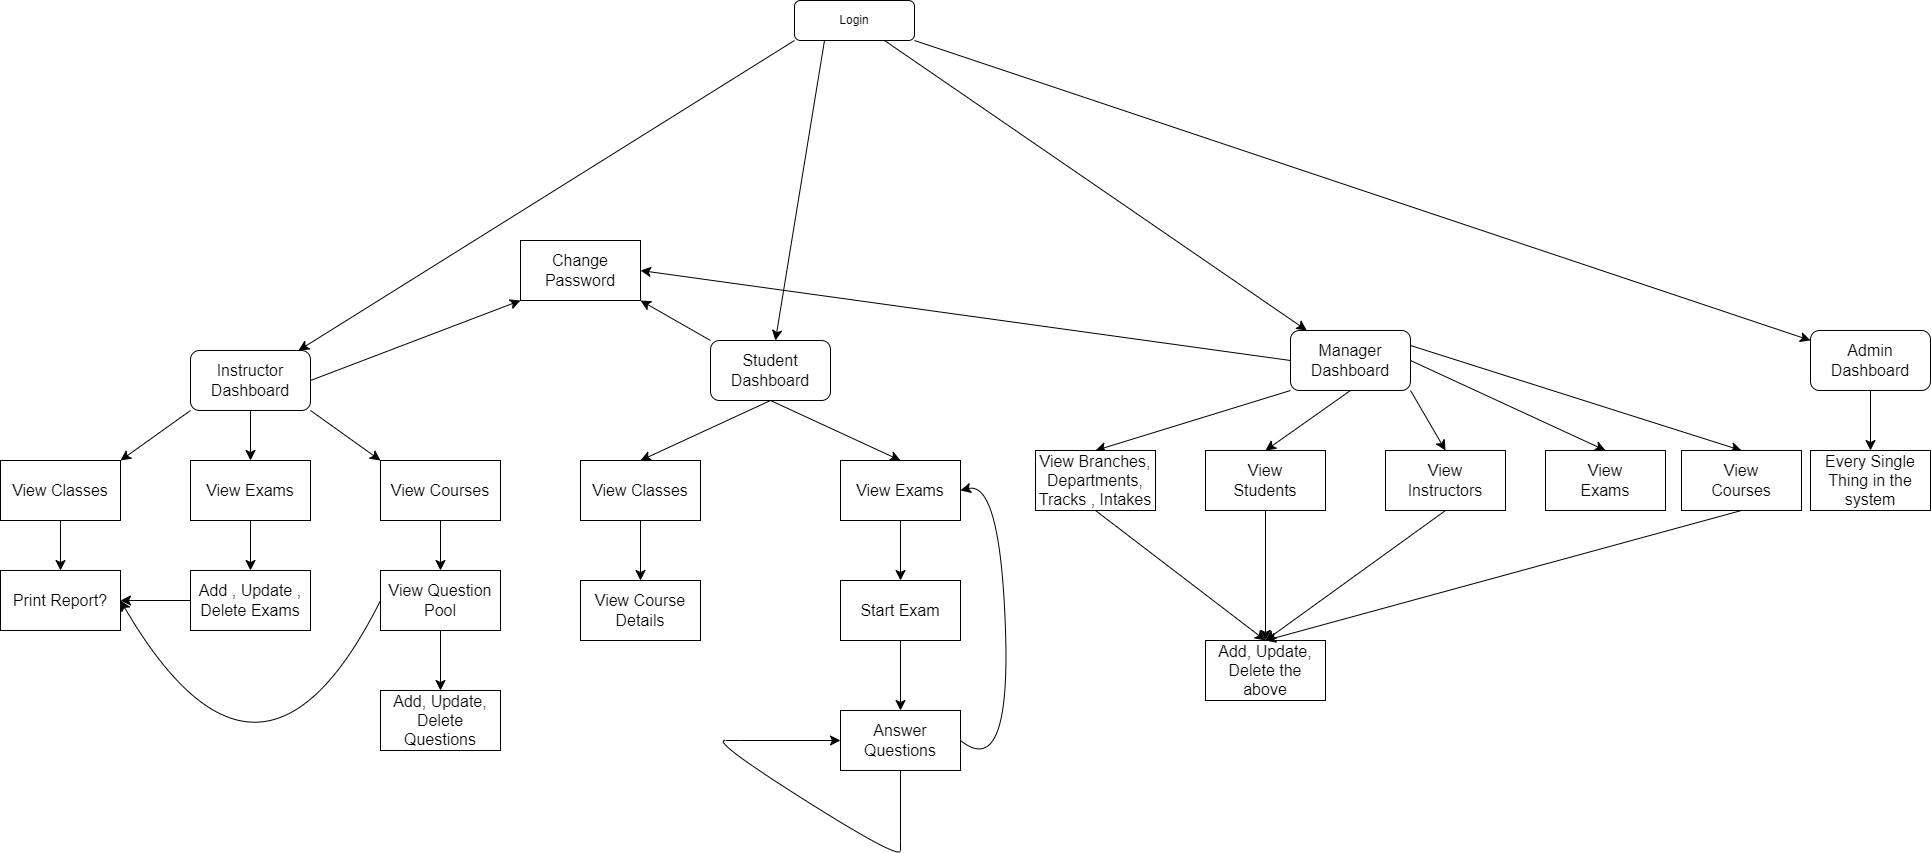

The diagram above was exported from draw.io. Its source (the exported page's mxGraphModel, read from the mxfile embedded in the PNG):
<mxGraphModel dx="1877" dy="619" grid="1" gridSize="10" guides="1" tooltips="1" connect="1" arrows="1" fold="1" page="1" pageScale="1" pageWidth="827" pageHeight="1169" math="0" shadow="0">
  <root>
    <mxCell id="WIyWlLk6GJQsqaUBKTNV-0" />
    <mxCell id="WIyWlLk6GJQsqaUBKTNV-1" parent="WIyWlLk6GJQsqaUBKTNV-0" />
    <mxCell id="SOpDnMdEjGRkLXrRBNMd-4" style="edgeStyle=none;curved=1;rounded=0;orthogonalLoop=1;jettySize=auto;html=1;exitX=0;exitY=1;exitDx=0;exitDy=0;fontSize=12;startSize=8;endSize=8;" parent="WIyWlLk6GJQsqaUBKTNV-1" source="WIyWlLk6GJQsqaUBKTNV-3" target="SOpDnMdEjGRkLXrRBNMd-0" edge="1">
      <mxGeometry relative="1" as="geometry" />
    </mxCell>
    <mxCell id="SOpDnMdEjGRkLXrRBNMd-5" style="edgeStyle=none;curved=1;rounded=0;orthogonalLoop=1;jettySize=auto;html=1;exitX=0.25;exitY=1;exitDx=0;exitDy=0;fontSize=12;startSize=8;endSize=8;" parent="WIyWlLk6GJQsqaUBKTNV-1" source="WIyWlLk6GJQsqaUBKTNV-3" target="SOpDnMdEjGRkLXrRBNMd-1" edge="1">
      <mxGeometry relative="1" as="geometry" />
    </mxCell>
    <mxCell id="SOpDnMdEjGRkLXrRBNMd-6" style="edgeStyle=none;curved=1;rounded=0;orthogonalLoop=1;jettySize=auto;html=1;exitX=0.75;exitY=1;exitDx=0;exitDy=0;fontSize=12;startSize=8;endSize=8;" parent="WIyWlLk6GJQsqaUBKTNV-1" source="WIyWlLk6GJQsqaUBKTNV-3" target="SOpDnMdEjGRkLXrRBNMd-2" edge="1">
      <mxGeometry relative="1" as="geometry" />
    </mxCell>
    <mxCell id="SOpDnMdEjGRkLXrRBNMd-7" style="edgeStyle=none;curved=1;rounded=0;orthogonalLoop=1;jettySize=auto;html=1;exitX=1;exitY=1;exitDx=0;exitDy=0;fontSize=12;startSize=8;endSize=8;" parent="WIyWlLk6GJQsqaUBKTNV-1" source="WIyWlLk6GJQsqaUBKTNV-3" target="SOpDnMdEjGRkLXrRBNMd-3" edge="1">
      <mxGeometry relative="1" as="geometry" />
    </mxCell>
    <mxCell id="WIyWlLk6GJQsqaUBKTNV-3" value="Login" style="rounded=1;whiteSpace=wrap;html=1;fontSize=12;glass=0;strokeWidth=1;shadow=0;" parent="WIyWlLk6GJQsqaUBKTNV-1" vertex="1">
      <mxGeometry x="354" y="40" width="120" height="40" as="geometry" />
    </mxCell>
    <mxCell id="SOpDnMdEjGRkLXrRBNMd-12" style="edgeStyle=none;curved=1;rounded=0;orthogonalLoop=1;jettySize=auto;html=1;exitX=0;exitY=1;exitDx=0;exitDy=0;entryX=1;entryY=0;entryDx=0;entryDy=0;fontSize=12;startSize=8;endSize=8;" parent="WIyWlLk6GJQsqaUBKTNV-1" source="SOpDnMdEjGRkLXrRBNMd-0" target="SOpDnMdEjGRkLXrRBNMd-9" edge="1">
      <mxGeometry relative="1" as="geometry" />
    </mxCell>
    <mxCell id="SOpDnMdEjGRkLXrRBNMd-13" style="edgeStyle=none;curved=1;rounded=0;orthogonalLoop=1;jettySize=auto;html=1;exitX=0.5;exitY=1;exitDx=0;exitDy=0;fontSize=12;startSize=8;endSize=8;" parent="WIyWlLk6GJQsqaUBKTNV-1" source="SOpDnMdEjGRkLXrRBNMd-0" target="SOpDnMdEjGRkLXrRBNMd-10" edge="1">
      <mxGeometry relative="1" as="geometry" />
    </mxCell>
    <mxCell id="SOpDnMdEjGRkLXrRBNMd-14" style="edgeStyle=none;curved=1;rounded=0;orthogonalLoop=1;jettySize=auto;html=1;exitX=1;exitY=1;exitDx=0;exitDy=0;entryX=0;entryY=0;entryDx=0;entryDy=0;fontSize=12;startSize=8;endSize=8;" parent="WIyWlLk6GJQsqaUBKTNV-1" source="SOpDnMdEjGRkLXrRBNMd-0" target="SOpDnMdEjGRkLXrRBNMd-11" edge="1">
      <mxGeometry relative="1" as="geometry" />
    </mxCell>
    <mxCell id="SOpDnMdEjGRkLXrRBNMd-49" style="edgeStyle=none;curved=1;rounded=0;orthogonalLoop=1;jettySize=auto;html=1;exitX=1;exitY=0.5;exitDx=0;exitDy=0;entryX=0;entryY=1;entryDx=0;entryDy=0;fontSize=12;startSize=8;endSize=8;" parent="WIyWlLk6GJQsqaUBKTNV-1" source="SOpDnMdEjGRkLXrRBNMd-0" target="SOpDnMdEjGRkLXrRBNMd-44" edge="1">
      <mxGeometry relative="1" as="geometry" />
    </mxCell>
    <mxCell id="SOpDnMdEjGRkLXrRBNMd-0" value="Instructor&lt;br&gt;Dashboard" style="rounded=1;whiteSpace=wrap;html=1;fontSize=16;" parent="WIyWlLk6GJQsqaUBKTNV-1" vertex="1">
      <mxGeometry x="-250" y="390" width="120" height="60" as="geometry" />
    </mxCell>
    <mxCell id="SOpDnMdEjGRkLXrRBNMd-32" style="edgeStyle=none;curved=1;rounded=0;orthogonalLoop=1;jettySize=auto;html=1;exitX=0.5;exitY=1;exitDx=0;exitDy=0;entryX=0.5;entryY=0;entryDx=0;entryDy=0;fontSize=12;startSize=8;endSize=8;" parent="WIyWlLk6GJQsqaUBKTNV-1" source="SOpDnMdEjGRkLXrRBNMd-1" target="SOpDnMdEjGRkLXrRBNMd-29" edge="1">
      <mxGeometry relative="1" as="geometry" />
    </mxCell>
    <mxCell id="SOpDnMdEjGRkLXrRBNMd-34" style="edgeStyle=none;curved=1;rounded=0;orthogonalLoop=1;jettySize=auto;html=1;exitX=0.5;exitY=1;exitDx=0;exitDy=0;entryX=0.5;entryY=0;entryDx=0;entryDy=0;fontSize=12;startSize=8;endSize=8;" parent="WIyWlLk6GJQsqaUBKTNV-1" source="SOpDnMdEjGRkLXrRBNMd-1" target="SOpDnMdEjGRkLXrRBNMd-28" edge="1">
      <mxGeometry relative="1" as="geometry" />
    </mxCell>
    <mxCell id="SOpDnMdEjGRkLXrRBNMd-48" style="edgeStyle=none;curved=1;rounded=0;orthogonalLoop=1;jettySize=auto;html=1;exitX=0;exitY=0;exitDx=0;exitDy=0;entryX=1;entryY=1;entryDx=0;entryDy=0;fontSize=12;startSize=8;endSize=8;" parent="WIyWlLk6GJQsqaUBKTNV-1" source="SOpDnMdEjGRkLXrRBNMd-1" target="SOpDnMdEjGRkLXrRBNMd-44" edge="1">
      <mxGeometry relative="1" as="geometry" />
    </mxCell>
    <mxCell id="SOpDnMdEjGRkLXrRBNMd-1" value="Student&lt;br&gt;Dashboard" style="rounded=1;whiteSpace=wrap;html=1;fontSize=16;" parent="WIyWlLk6GJQsqaUBKTNV-1" vertex="1">
      <mxGeometry x="270" y="380" width="120" height="60" as="geometry" />
    </mxCell>
    <mxCell id="SOpDnMdEjGRkLXrRBNMd-50" style="edgeStyle=none;curved=1;rounded=0;orthogonalLoop=1;jettySize=auto;html=1;exitX=0;exitY=0.5;exitDx=0;exitDy=0;entryX=1;entryY=0.5;entryDx=0;entryDy=0;fontSize=12;startSize=8;endSize=8;" parent="WIyWlLk6GJQsqaUBKTNV-1" source="SOpDnMdEjGRkLXrRBNMd-2" target="SOpDnMdEjGRkLXrRBNMd-44" edge="1">
      <mxGeometry relative="1" as="geometry" />
    </mxCell>
    <mxCell id="SOpDnMdEjGRkLXrRBNMd-52" style="edgeStyle=none;curved=1;rounded=0;orthogonalLoop=1;jettySize=auto;html=1;exitX=0;exitY=1;exitDx=0;exitDy=0;entryX=0.5;entryY=0;entryDx=0;entryDy=0;fontSize=12;startSize=8;endSize=8;" parent="WIyWlLk6GJQsqaUBKTNV-1" source="SOpDnMdEjGRkLXrRBNMd-2" target="SOpDnMdEjGRkLXrRBNMd-42" edge="1">
      <mxGeometry relative="1" as="geometry" />
    </mxCell>
    <mxCell id="SOpDnMdEjGRkLXrRBNMd-59" style="edgeStyle=none;curved=1;rounded=0;orthogonalLoop=1;jettySize=auto;html=1;exitX=0.5;exitY=1;exitDx=0;exitDy=0;entryX=0.5;entryY=0;entryDx=0;entryDy=0;fontSize=12;startSize=8;endSize=8;" parent="WIyWlLk6GJQsqaUBKTNV-1" source="SOpDnMdEjGRkLXrRBNMd-2" target="SOpDnMdEjGRkLXrRBNMd-43" edge="1">
      <mxGeometry relative="1" as="geometry" />
    </mxCell>
    <mxCell id="SOpDnMdEjGRkLXrRBNMd-60" style="edgeStyle=none;curved=1;rounded=0;orthogonalLoop=1;jettySize=auto;html=1;exitX=1;exitY=1;exitDx=0;exitDy=0;entryX=0.5;entryY=0;entryDx=0;entryDy=0;fontSize=12;startSize=8;endSize=8;" parent="WIyWlLk6GJQsqaUBKTNV-1" source="SOpDnMdEjGRkLXrRBNMd-2" target="SOpDnMdEjGRkLXrRBNMd-55" edge="1">
      <mxGeometry relative="1" as="geometry" />
    </mxCell>
    <mxCell id="SOpDnMdEjGRkLXrRBNMd-61" style="edgeStyle=none;curved=1;rounded=0;orthogonalLoop=1;jettySize=auto;html=1;exitX=1;exitY=0.5;exitDx=0;exitDy=0;entryX=0.5;entryY=0;entryDx=0;entryDy=0;fontSize=12;startSize=8;endSize=8;" parent="WIyWlLk6GJQsqaUBKTNV-1" source="SOpDnMdEjGRkLXrRBNMd-2" target="SOpDnMdEjGRkLXrRBNMd-56" edge="1">
      <mxGeometry relative="1" as="geometry" />
    </mxCell>
    <mxCell id="SOpDnMdEjGRkLXrRBNMd-65" style="edgeStyle=none;curved=1;rounded=0;orthogonalLoop=1;jettySize=auto;html=1;exitX=1;exitY=0.25;exitDx=0;exitDy=0;entryX=0.5;entryY=0;entryDx=0;entryDy=0;fontSize=12;startSize=8;endSize=8;" parent="WIyWlLk6GJQsqaUBKTNV-1" source="SOpDnMdEjGRkLXrRBNMd-2" target="SOpDnMdEjGRkLXrRBNMd-64" edge="1">
      <mxGeometry relative="1" as="geometry" />
    </mxCell>
    <mxCell id="SOpDnMdEjGRkLXrRBNMd-2" value="Manager&lt;br&gt;Dashboard" style="rounded=1;whiteSpace=wrap;html=1;fontSize=16;" parent="WIyWlLk6GJQsqaUBKTNV-1" vertex="1">
      <mxGeometry x="850" y="370" width="120" height="60" as="geometry" />
    </mxCell>
    <mxCell id="SOpDnMdEjGRkLXrRBNMd-63" style="edgeStyle=none;curved=1;rounded=0;orthogonalLoop=1;jettySize=auto;html=1;exitX=0.5;exitY=1;exitDx=0;exitDy=0;entryX=0.5;entryY=0;entryDx=0;entryDy=0;fontSize=12;startSize=8;endSize=8;" parent="WIyWlLk6GJQsqaUBKTNV-1" source="SOpDnMdEjGRkLXrRBNMd-3" target="SOpDnMdEjGRkLXrRBNMd-62" edge="1">
      <mxGeometry relative="1" as="geometry" />
    </mxCell>
    <mxCell id="SOpDnMdEjGRkLXrRBNMd-3" value="Admin&lt;br&gt;Dashboard" style="rounded=1;whiteSpace=wrap;html=1;fontSize=16;" parent="WIyWlLk6GJQsqaUBKTNV-1" vertex="1">
      <mxGeometry x="1370" y="370" width="120" height="60" as="geometry" />
    </mxCell>
    <mxCell id="SOpDnMdEjGRkLXrRBNMd-16" style="edgeStyle=none;curved=1;rounded=0;orthogonalLoop=1;jettySize=auto;html=1;exitX=0.5;exitY=1;exitDx=0;exitDy=0;entryX=0.5;entryY=0;entryDx=0;entryDy=0;fontSize=12;startSize=8;endSize=8;" parent="WIyWlLk6GJQsqaUBKTNV-1" source="SOpDnMdEjGRkLXrRBNMd-9" target="SOpDnMdEjGRkLXrRBNMd-15" edge="1">
      <mxGeometry relative="1" as="geometry" />
    </mxCell>
    <mxCell id="SOpDnMdEjGRkLXrRBNMd-9" value="View Classes" style="rounded=0;whiteSpace=wrap;html=1;fontSize=16;" parent="WIyWlLk6GJQsqaUBKTNV-1" vertex="1">
      <mxGeometry x="-440" y="500" width="120" height="60" as="geometry" />
    </mxCell>
    <mxCell id="SOpDnMdEjGRkLXrRBNMd-19" style="edgeStyle=none;curved=1;rounded=0;orthogonalLoop=1;jettySize=auto;html=1;exitX=0.5;exitY=1;exitDx=0;exitDy=0;entryX=0.5;entryY=0;entryDx=0;entryDy=0;fontSize=12;startSize=8;endSize=8;" parent="WIyWlLk6GJQsqaUBKTNV-1" source="SOpDnMdEjGRkLXrRBNMd-10" target="SOpDnMdEjGRkLXrRBNMd-18" edge="1">
      <mxGeometry relative="1" as="geometry" />
    </mxCell>
    <mxCell id="SOpDnMdEjGRkLXrRBNMd-10" value="View Exams" style="rounded=0;whiteSpace=wrap;html=1;fontSize=16;" parent="WIyWlLk6GJQsqaUBKTNV-1" vertex="1">
      <mxGeometry x="-250" y="500" width="120" height="60" as="geometry" />
    </mxCell>
    <mxCell id="SOpDnMdEjGRkLXrRBNMd-23" style="edgeStyle=none;curved=1;rounded=0;orthogonalLoop=1;jettySize=auto;html=1;exitX=0.5;exitY=1;exitDx=0;exitDy=0;entryX=0.5;entryY=0;entryDx=0;entryDy=0;fontSize=12;startSize=8;endSize=8;" parent="WIyWlLk6GJQsqaUBKTNV-1" source="SOpDnMdEjGRkLXrRBNMd-11" edge="1">
      <mxGeometry relative="1" as="geometry">
        <mxPoint y="610" as="targetPoint" />
      </mxGeometry>
    </mxCell>
    <mxCell id="SOpDnMdEjGRkLXrRBNMd-11" value="View Courses" style="rounded=0;whiteSpace=wrap;html=1;fontSize=16;" parent="WIyWlLk6GJQsqaUBKTNV-1" vertex="1">
      <mxGeometry x="-60" y="500" width="120" height="60" as="geometry" />
    </mxCell>
    <mxCell id="SOpDnMdEjGRkLXrRBNMd-15" value="Print Report?" style="rounded=0;whiteSpace=wrap;html=1;fontSize=16;" parent="WIyWlLk6GJQsqaUBKTNV-1" vertex="1">
      <mxGeometry x="-440" y="610" width="120" height="60" as="geometry" />
    </mxCell>
    <mxCell id="SOpDnMdEjGRkLXrRBNMd-20" style="edgeStyle=none;curved=1;rounded=0;orthogonalLoop=1;jettySize=auto;html=1;exitX=0;exitY=0.5;exitDx=0;exitDy=0;entryX=1;entryY=0.5;entryDx=0;entryDy=0;fontSize=12;startSize=8;endSize=8;" parent="WIyWlLk6GJQsqaUBKTNV-1" source="SOpDnMdEjGRkLXrRBNMd-18" target="SOpDnMdEjGRkLXrRBNMd-15" edge="1">
      <mxGeometry relative="1" as="geometry" />
    </mxCell>
    <mxCell id="SOpDnMdEjGRkLXrRBNMd-18" value="Add , Update , Delete Exams" style="rounded=0;whiteSpace=wrap;html=1;fontSize=16;" parent="WIyWlLk6GJQsqaUBKTNV-1" vertex="1">
      <mxGeometry x="-250" y="610" width="120" height="60" as="geometry" />
    </mxCell>
    <mxCell id="SOpDnMdEjGRkLXrRBNMd-24" style="edgeStyle=none;curved=1;rounded=0;orthogonalLoop=1;jettySize=auto;html=1;exitX=0;exitY=0.5;exitDx=0;exitDy=0;entryX=1;entryY=0.5;entryDx=0;entryDy=0;fontSize=12;startSize=8;endSize=8;" parent="WIyWlLk6GJQsqaUBKTNV-1" edge="1">
      <mxGeometry relative="1" as="geometry">
        <mxPoint x="-60" y="640" as="sourcePoint" />
        <mxPoint x="-320" y="640" as="targetPoint" />
        <Array as="points">
          <mxPoint x="-180" y="880" />
        </Array>
      </mxGeometry>
    </mxCell>
    <mxCell id="SOpDnMdEjGRkLXrRBNMd-69" style="edgeStyle=none;curved=1;rounded=0;orthogonalLoop=1;jettySize=auto;html=1;exitX=0.5;exitY=1;exitDx=0;exitDy=0;entryX=0.5;entryY=0;entryDx=0;entryDy=0;fontSize=12;startSize=8;endSize=8;" parent="WIyWlLk6GJQsqaUBKTNV-1" source="SOpDnMdEjGRkLXrRBNMd-26" target="SOpDnMdEjGRkLXrRBNMd-68" edge="1">
      <mxGeometry relative="1" as="geometry" />
    </mxCell>
    <mxCell id="SOpDnMdEjGRkLXrRBNMd-26" value="View Question Pool" style="rounded=0;whiteSpace=wrap;html=1;fontSize=16;" parent="WIyWlLk6GJQsqaUBKTNV-1" vertex="1">
      <mxGeometry x="-60" y="610" width="120" height="60" as="geometry" />
    </mxCell>
    <mxCell id="SOpDnMdEjGRkLXrRBNMd-35" style="edgeStyle=none;curved=1;rounded=0;orthogonalLoop=1;jettySize=auto;html=1;exitX=0.5;exitY=1;exitDx=0;exitDy=0;entryX=0.5;entryY=0;entryDx=0;entryDy=0;fontSize=12;startSize=8;endSize=8;" parent="WIyWlLk6GJQsqaUBKTNV-1" source="SOpDnMdEjGRkLXrRBNMd-28" target="SOpDnMdEjGRkLXrRBNMd-30" edge="1">
      <mxGeometry relative="1" as="geometry" />
    </mxCell>
    <mxCell id="SOpDnMdEjGRkLXrRBNMd-28" value="View Classes" style="rounded=0;whiteSpace=wrap;html=1;fontSize=16;" parent="WIyWlLk6GJQsqaUBKTNV-1" vertex="1">
      <mxGeometry x="140" y="500" width="120" height="60" as="geometry" />
    </mxCell>
    <mxCell id="SOpDnMdEjGRkLXrRBNMd-37" style="edgeStyle=none;curved=1;rounded=0;orthogonalLoop=1;jettySize=auto;html=1;exitX=0.5;exitY=1;exitDx=0;exitDy=0;fontSize=12;startSize=8;endSize=8;" parent="WIyWlLk6GJQsqaUBKTNV-1" source="SOpDnMdEjGRkLXrRBNMd-29" target="SOpDnMdEjGRkLXrRBNMd-36" edge="1">
      <mxGeometry relative="1" as="geometry" />
    </mxCell>
    <mxCell id="SOpDnMdEjGRkLXrRBNMd-29" value="View Exams" style="rounded=0;whiteSpace=wrap;html=1;fontSize=16;" parent="WIyWlLk6GJQsqaUBKTNV-1" vertex="1">
      <mxGeometry x="400" y="500" width="120" height="60" as="geometry" />
    </mxCell>
    <mxCell id="SOpDnMdEjGRkLXrRBNMd-30" value="View Course Details" style="rounded=0;whiteSpace=wrap;html=1;fontSize=16;" parent="WIyWlLk6GJQsqaUBKTNV-1" vertex="1">
      <mxGeometry x="140" y="620" width="120" height="60" as="geometry" />
    </mxCell>
    <mxCell id="SOpDnMdEjGRkLXrRBNMd-40" style="edgeStyle=none;curved=1;rounded=0;orthogonalLoop=1;jettySize=auto;html=1;exitX=0.5;exitY=1;exitDx=0;exitDy=0;entryX=0.5;entryY=0;entryDx=0;entryDy=0;fontSize=12;startSize=8;endSize=8;" parent="WIyWlLk6GJQsqaUBKTNV-1" source="SOpDnMdEjGRkLXrRBNMd-36" target="SOpDnMdEjGRkLXrRBNMd-38" edge="1">
      <mxGeometry relative="1" as="geometry" />
    </mxCell>
    <mxCell id="SOpDnMdEjGRkLXrRBNMd-36" value="Start Exam" style="rounded=0;whiteSpace=wrap;html=1;fontSize=16;" parent="WIyWlLk6GJQsqaUBKTNV-1" vertex="1">
      <mxGeometry x="400" y="620" width="120" height="60" as="geometry" />
    </mxCell>
    <mxCell id="SOpDnMdEjGRkLXrRBNMd-39" style="edgeStyle=none;curved=1;rounded=0;orthogonalLoop=1;jettySize=auto;html=1;exitX=0.5;exitY=1;exitDx=0;exitDy=0;fontSize=12;startSize=8;endSize=8;entryX=0;entryY=0.5;entryDx=0;entryDy=0;" parent="WIyWlLk6GJQsqaUBKTNV-1" source="SOpDnMdEjGRkLXrRBNMd-38" target="SOpDnMdEjGRkLXrRBNMd-38" edge="1">
      <mxGeometry relative="1" as="geometry">
        <mxPoint x="290" y="790" as="targetPoint" />
        <Array as="points">
          <mxPoint x="460" y="880" />
          <mxPoint x="460" y="900" />
          <mxPoint x="270" y="780" />
          <mxPoint x="300" y="780" />
        </Array>
      </mxGeometry>
    </mxCell>
    <mxCell id="SOpDnMdEjGRkLXrRBNMd-41" style="edgeStyle=none;curved=1;rounded=0;orthogonalLoop=1;jettySize=auto;html=1;exitX=1;exitY=0.5;exitDx=0;exitDy=0;fontSize=12;startSize=8;endSize=8;entryX=1;entryY=0.5;entryDx=0;entryDy=0;" parent="WIyWlLk6GJQsqaUBKTNV-1" source="SOpDnMdEjGRkLXrRBNMd-38" target="SOpDnMdEjGRkLXrRBNMd-29" edge="1">
      <mxGeometry relative="1" as="geometry">
        <mxPoint x="620" y="510" as="targetPoint" />
        <Array as="points">
          <mxPoint x="570" y="820" />
          <mxPoint x="560" y="520" />
        </Array>
      </mxGeometry>
    </mxCell>
    <mxCell id="SOpDnMdEjGRkLXrRBNMd-38" value="Answer Questions" style="rounded=0;whiteSpace=wrap;html=1;fontSize=16;" parent="WIyWlLk6GJQsqaUBKTNV-1" vertex="1">
      <mxGeometry x="400" y="750" width="120" height="60" as="geometry" />
    </mxCell>
    <mxCell id="SOpDnMdEjGRkLXrRBNMd-54" style="edgeStyle=none;curved=1;rounded=0;orthogonalLoop=1;jettySize=auto;html=1;exitX=0.5;exitY=1;exitDx=0;exitDy=0;entryX=0.5;entryY=0;entryDx=0;entryDy=0;fontSize=12;startSize=8;endSize=8;" parent="WIyWlLk6GJQsqaUBKTNV-1" source="SOpDnMdEjGRkLXrRBNMd-42" target="SOpDnMdEjGRkLXrRBNMd-53" edge="1">
      <mxGeometry relative="1" as="geometry" />
    </mxCell>
    <mxCell id="SOpDnMdEjGRkLXrRBNMd-42" value="View Branches, Departments, Tracks , Intakes" style="rounded=0;whiteSpace=wrap;html=1;fontSize=16;" parent="WIyWlLk6GJQsqaUBKTNV-1" vertex="1">
      <mxGeometry x="595" y="490" width="120" height="60" as="geometry" />
    </mxCell>
    <mxCell id="SOpDnMdEjGRkLXrRBNMd-57" style="edgeStyle=none;curved=1;rounded=0;orthogonalLoop=1;jettySize=auto;html=1;exitX=0.5;exitY=1;exitDx=0;exitDy=0;entryX=0.5;entryY=0;entryDx=0;entryDy=0;fontSize=12;startSize=8;endSize=8;" parent="WIyWlLk6GJQsqaUBKTNV-1" source="SOpDnMdEjGRkLXrRBNMd-43" target="SOpDnMdEjGRkLXrRBNMd-53" edge="1">
      <mxGeometry relative="1" as="geometry" />
    </mxCell>
    <mxCell id="SOpDnMdEjGRkLXrRBNMd-43" value="View&lt;br&gt;Students" style="rounded=0;whiteSpace=wrap;html=1;fontSize=16;" parent="WIyWlLk6GJQsqaUBKTNV-1" vertex="1">
      <mxGeometry x="765" y="490" width="120" height="60" as="geometry" />
    </mxCell>
    <mxCell id="SOpDnMdEjGRkLXrRBNMd-44" value="Change Password" style="rounded=0;whiteSpace=wrap;html=1;fontSize=16;" parent="WIyWlLk6GJQsqaUBKTNV-1" vertex="1">
      <mxGeometry x="80" y="280" width="120" height="60" as="geometry" />
    </mxCell>
    <mxCell id="SOpDnMdEjGRkLXrRBNMd-53" value="Add, Update, Delete the above" style="rounded=0;whiteSpace=wrap;html=1;fontSize=16;" parent="WIyWlLk6GJQsqaUBKTNV-1" vertex="1">
      <mxGeometry x="765" y="680" width="120" height="60" as="geometry" />
    </mxCell>
    <mxCell id="SOpDnMdEjGRkLXrRBNMd-58" style="edgeStyle=none;curved=1;rounded=0;orthogonalLoop=1;jettySize=auto;html=1;exitX=0.5;exitY=1;exitDx=0;exitDy=0;entryX=0.5;entryY=0;entryDx=0;entryDy=0;fontSize=12;startSize=8;endSize=8;" parent="WIyWlLk6GJQsqaUBKTNV-1" source="SOpDnMdEjGRkLXrRBNMd-55" target="SOpDnMdEjGRkLXrRBNMd-53" edge="1">
      <mxGeometry relative="1" as="geometry" />
    </mxCell>
    <mxCell id="SOpDnMdEjGRkLXrRBNMd-55" value="View&lt;br&gt;Instructors" style="rounded=0;whiteSpace=wrap;html=1;fontSize=16;" parent="WIyWlLk6GJQsqaUBKTNV-1" vertex="1">
      <mxGeometry x="945" y="490" width="120" height="60" as="geometry" />
    </mxCell>
    <mxCell id="SOpDnMdEjGRkLXrRBNMd-56" value="View &lt;br&gt;Exams" style="rounded=0;whiteSpace=wrap;html=1;fontSize=16;" parent="WIyWlLk6GJQsqaUBKTNV-1" vertex="1">
      <mxGeometry x="1105" y="490" width="120" height="60" as="geometry" />
    </mxCell>
    <mxCell id="SOpDnMdEjGRkLXrRBNMd-62" value="Every Single Thing in the system" style="rounded=0;whiteSpace=wrap;html=1;fontSize=16;" parent="WIyWlLk6GJQsqaUBKTNV-1" vertex="1">
      <mxGeometry x="1370" y="490" width="120" height="60" as="geometry" />
    </mxCell>
    <mxCell id="SOpDnMdEjGRkLXrRBNMd-67" style="edgeStyle=none;curved=1;rounded=0;orthogonalLoop=1;jettySize=auto;html=1;exitX=0.5;exitY=1;exitDx=0;exitDy=0;entryX=0.5;entryY=0;entryDx=0;entryDy=0;fontSize=12;startSize=8;endSize=8;" parent="WIyWlLk6GJQsqaUBKTNV-1" source="SOpDnMdEjGRkLXrRBNMd-64" target="SOpDnMdEjGRkLXrRBNMd-53" edge="1">
      <mxGeometry relative="1" as="geometry" />
    </mxCell>
    <mxCell id="SOpDnMdEjGRkLXrRBNMd-64" value="View&lt;br&gt;Courses" style="rounded=0;whiteSpace=wrap;html=1;fontSize=16;" parent="WIyWlLk6GJQsqaUBKTNV-1" vertex="1">
      <mxGeometry x="1241" y="490" width="120" height="60" as="geometry" />
    </mxCell>
    <mxCell id="SOpDnMdEjGRkLXrRBNMd-68" value="Add, Update, Delete Questions" style="rounded=0;whiteSpace=wrap;html=1;fontSize=16;" parent="WIyWlLk6GJQsqaUBKTNV-1" vertex="1">
      <mxGeometry x="-60" y="730" width="120" height="60" as="geometry" />
    </mxCell>
  </root>
</mxGraphModel>